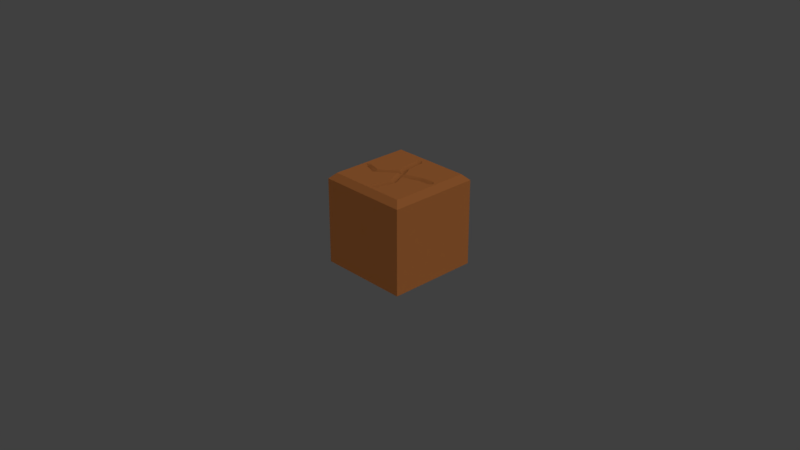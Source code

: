 # Source: All.blend  (saved by Blender 4.1.23; exported with 4.5.12 LTS)
import bpy
from mathutils import Matrix  # noqa: F401  (used for matrix-valued properties, if any)

bpy.ops.wm.read_factory_settings(use_empty=True)
scene = bpy.context.scene
scene.name = 'Scene'

# ---- collections
col_collection = bpy.data.collections.new('Collection'); scene.collection.children.link(col_collection)

# ---- materials (node trees are filled in below, after node groups)
mat_material = bpy.data.materials.new('Material')
mat_material.use_transparent_shadow = False

# ---- material node trees
mat_material.use_nodes = True; mat_material.node_tree.nodes.clear()
_N = mat_material.node_tree.nodes; _L = mat_material.node_tree.links
n0 = _N.new('ShaderNodeBsdfPrincipled'); n0.name = 'Principled BSDF'; n0.location = (10, 300)
n0.inputs[0].default_value = (0.06048, 0.02101, 0.00602, 1.0)
n0.inputs[13].default_value = 0.0
n1 = _N.new('ShaderNodeOutputMaterial'); n1.name = 'Material Output'; n1.location = (300, 300)
_L.new(n0.outputs[0], n1.inputs[0])
n1.is_active_output = True

# ---- world
world_world = bpy.data.worlds.new('World'); scene.world = world_world
world_world.use_nodes = True; world_world.node_tree.nodes.clear()
_N = world_world.node_tree.nodes; _L = world_world.node_tree.links
n0 = _N.new('ShaderNodeOutputWorld'); n0.name = 'World Output'; n0.location = (300, 300)
n1 = _N.new('ShaderNodeBackground'); n1.name = 'Background'; n1.location = (10, 300)
n1.inputs[0].default_value = (0.05088, 0.05088, 0.05088, 1.0)
_L.new(n1.outputs[0], n0.inputs[0])
n0.is_active_output = True
world_world.color = (0.05088, 0.05088, 0.05088)
world_world.use_sun_shadow = False
world_world.sun_shadow_jitter_overblur = 0.0

# ---- cameras
cam_camera = bpy.data.cameras.new('Camera')
cam_camera.clip_end = 100.0
cam_camera.ortho_scale = 7.314

# ---- lights
light_light = bpy.data.lights.new('Light', 'SUN')
light_light.transmission_factor = 0.0
light_light.use_shadow = False
light_light.angle = 3.142
light_light.shadow_soft_size = 0.1
light_light.shadow_cascade_max_distance = 1000.0

# ---- meshes
me_cube = bpy.data.meshes.new('Cube')
me_cube.from_pydata([(-0.5, -0.5, -0.5), (-0.5, 0.5, -0.5), (0.5, -0.5, -0.5), (0.5, 0.5, -0.5), (-0.4375, -0.4375, 0.5), (-0.5, -0.5, 0.4375), (-0.4375, 0.4375, 0.5), (-0.5, 0.5, 0.4375), (0.4375, -0.4375, 0.5), (0.5, -0.5, 0.4375), (0.4375, 0.4375, 0.5), (0.5, 0.5, 0.4375), (-0.005451, 0.04917, 0.47), (0.03154, -0.02864, 0.47), (0.242, 0.05437, 0.47), (0.3873, 0.06326, 0.47), (-0.2234, -0.1294, 0.47), (-0.3806, -0.07312, 0.47), (-0.07222, 0.3864, 0.5), (-0.02775, 0.342, 0.5), (-0.01293, 0.1581, 0.5), (0.03451, 0.06919, 0.5), (0.05823, 0.02769, 0.5), (0.2361, 0.08995, 0.5), (0.3784, 0.1018, 0.5), (0.417, 0.0645, 0.5), (0.3896, 0.02847, 0.5), (0.2523, 0.01646, 0.5), (0.08591, -0.04531, 0.5), (0.1408, -0.174, 0.5), (0.09277, -0.3867, 0.5), (0.0413, -0.4193, 0.5), (0.006983, -0.3764, 0.5), (0.06532, -0.1808, 0.5), (-0.001596, -0.04359, 0.5), (-0.02047, -0.000699, 0.5), (-0.2195, -0.1603, 0.5), (-0.3928, -0.09678, 0.5), (-0.4151, -0.05903, 0.5), (-0.3739, -0.04359, 0.5), (-0.2229, -0.08649, 0.5), (-0.0462, 0.05935, 0.5), (-0.08738, 0.1469, 0.5), (-0.1028, 0.3424, 0.5), (0.1031, -0.1723, 0.47), (0.04644, -0.3782, 0.47), (-0.05307, 0.1469, 0.47), (-0.06679, 0.3373, 0.47)], [], [(10, 25, 26, 27, 28, 29, 30, 31, 32, 33, 34, 35, 36, 37, 38, 4, 8), (3, 11, 9, 2), (0, 5, 7, 1), (1, 3, 2, 0), (1, 7, 11, 3), (4, 6, 7, 5), (6, 10, 11, 7), (10, 8, 9, 11), (8, 4, 5, 9), (2, 9, 5, 0), (4, 38, 39, 40, 41, 42, 43, 18, 19, 20, 21, 22, 23, 24, 25, 10, 6), (13, 22, 21, 12), (14, 13, 28, 27), (47, 19, 18), (45, 32, 31), (30, 45, 31), (43, 47, 18), (44, 33, 32, 45), (44, 45, 30, 29), (13, 34, 33, 44), (13, 44, 29, 28), (12, 35, 34, 13), (16, 17, 37, 36), (16, 12, 41, 40), (17, 16, 40, 39), (12, 16, 36, 35), (17, 39, 38), (37, 17, 38), (46, 47, 43, 42), (20, 19, 47, 46), (12, 46, 42, 41), (21, 20, 46, 12), (23, 22, 13, 14), (24, 23, 14, 15), (15, 14, 27, 26), (25, 15, 26), (25, 24, 15)])
_uv = me_cube.uv_layers.new(name='UVMap')
_uv.uv.foreach_set('vector', [0.6406, 0.5156, 0.6457, 0.6089, 0.6526, 0.6179, 0.6869, 0.6209, 0.7285, 0.6363, 0.7148, 0.6685, 0.7268, 0.7217, 0.7397, 0.7298, 0.7483, 0.7191, 0.7337, 0.6702, 0.7504, 0.6359, 0.7551, 0.6252, 0.8049, 0.6651, 0.8482, 0.6492, 0.8538, 0.6398, 0.8594, 0.7344, 0.6406, 0.7344, 0.375, 0.5, 0.6094, 0.5, 0.6094, 0.75, 0.375, 0.75, 0.375, 0.0, 0.6094, 0.0, 0.6094, 0.25, 0.375, 0.25, 0.125, 0.5, 0.375, 0.5, 0.375, 0.75, 0.125, 0.75, 0.375, 0.25, 0.6094, 0.25, 0.6094, 0.5, 0.375, 0.5, 0.8594, 0.7344, 0.8594, 0.5156, 0.875, 0.5, 0.875, 0.75, 0.8594, 0.5156, 0.6406, 0.5156, 0.625, 0.5, 0.875, 0.5, 0.6406, 0.5156, 0.6406, 0.7344, 0.6094, 0.75, 0.6094, 0.5, 0.6406, 0.7344, 0.8594, 0.7344, 0.875, 0.75, 0.625, 0.75, 0.375, 0.75, 0.6094, 0.75, 0.6094, 1.0, 0.375, 1.0, 0.8594, 0.7344, 0.8538, 0.6398, 0.8435, 0.6359, 0.8057, 0.6466, 0.7616, 0.6102, 0.7718, 0.5883, 0.7757, 0.5394, 0.7681, 0.5284, 0.7569, 0.5395, 0.7532, 0.5855, 0.7414, 0.6077, 0.7354, 0.6181, 0.691, 0.6025, 0.6554, 0.5995, 0.6457, 0.6089, 0.6406, 0.5156, 0.8594, 0.5156, 0.7421, 0.6322, 0.7354, 0.6181, 0.7414, 0.6077, 0.7514, 0.6127, 0.6895, 0.6114, 0.7421, 0.6322, 0.7285, 0.6363, 0.6869, 0.6209, 0.7667, 0.5407, 0.7569, 0.5395, 0.7681, 0.5284, 0.7384, 0.7195, 0.7483, 0.7191, 0.7397, 0.7298, 0.7268, 0.7217, 0.7384, 0.7195, 0.7397, 0.7298, 0.7757, 0.5394, 0.7667, 0.5407, 0.7681, 0.5284, 0.7242, 0.6681, 0.7337, 0.6702, 0.7483, 0.7191, 0.7384, 0.7195, 0.7242, 0.6681, 0.7384, 0.7195, 0.7268, 0.7217, 0.7148, 0.6685, 0.7421, 0.6322, 0.7504, 0.6359, 0.7337, 0.6702, 0.7242, 0.6681, 0.7421, 0.6322, 0.7242, 0.6681, 0.7148, 0.6685, 0.7285, 0.6363, 0.7514, 0.6127, 0.7551, 0.6252, 0.7504, 0.6359, 0.7421, 0.6322, 0.8059, 0.6574, 0.8451, 0.6433, 0.8482, 0.6492, 0.8049, 0.6651, 0.8059, 0.6574, 0.7514, 0.6127, 0.7616, 0.6102, 0.8057, 0.6466, 0.8451, 0.6433, 0.8059, 0.6574, 0.8057, 0.6466, 0.8435, 0.6359, 0.7514, 0.6127, 0.8059, 0.6574, 0.8049, 0.6651, 0.7551, 0.6252, 0.8451, 0.6433, 0.8435, 0.6359, 0.8538, 0.6398, 0.8482, 0.6492, 0.8451, 0.6433, 0.8538, 0.6398, 0.7633, 0.5883, 0.7667, 0.5407, 0.7757, 0.5394, 0.7718, 0.5883, 0.7532, 0.5855, 0.7569, 0.5395, 0.7667, 0.5407, 0.7633, 0.5883, 0.7514, 0.6127, 0.7633, 0.5883, 0.7718, 0.5883, 0.7616, 0.6102, 0.7414, 0.6077, 0.7532, 0.5855, 0.7633, 0.5883, 0.7514, 0.6127, 0.691, 0.6025, 0.7354, 0.6181, 0.7421, 0.6322, 0.6895, 0.6114, 0.6554, 0.5995, 0.691, 0.6025, 0.6895, 0.6114, 0.6532, 0.6092, 0.6532, 0.6092, 0.6895, 0.6114, 0.6869, 0.6209, 0.6526, 0.6179, 0.6457, 0.6089, 0.6532, 0.6092, 0.6526, 0.6179, 0.6457, 0.6089, 0.6554, 0.5995, 0.6532, 0.6092])
me_cube.materials.append(mat_material)
me_cube.update()

# ---- objects
ob_light = bpy.data.objects.new('Light', light_light)
ob_camera = bpy.data.objects.new('Camera', cam_camera)
ob_cube = bpy.data.objects.new('Cube', me_cube)

# ---- transforms, parenting, visibility, modifiers, constraints
ob_light.location = (4.076, 1.005, 5.904)
ob_light.rotation_euler = (0.6503, 0.05522, 1.866)
ob_light.lock_rotations_4d = False
ob_light.empty_display_type = 'ARROWS'
ob_light.color = (0.0, 0.0, 0.0, 0.0)
ob_light.lineart.crease_threshold = 0.0
ob_camera.location = (7.359, -6.926, 4.958)
ob_camera.rotation_euler = (1.109, 0.0, 0.8149)
ob_camera.lock_rotations_4d = False
ob_camera.empty_display_type = 'ARROWS'
ob_camera.color = (0.0, 0.0, 0.0, 0.0)
ob_camera.display_type = 'WIRE'
ob_camera.lineart.crease_threshold = 0.0
ob_cube.location = (0.0, 0.0, 0.0)

# ---- collection membership
col_collection.objects.link(ob_light)
col_collection.objects.link(ob_camera)
col_collection.objects.link(ob_cube)

# ---- scene / render settings (as saved in the file)
scene.camera = ob_camera
scene.frame_start = 1; scene.frame_end = 250; scene.frame_set(1)
scene.render.engine = 'BLENDER_EEVEE_NEXT'
scene.render.dither_intensity = 0.0
scene.cycles.use_denoising = False
scene.cycles.sampling_pattern = 'TABULATED_SOBOL'
scene.eevee.ray_tracing_options.trace_max_roughness = 0.0
scene.view_settings.view_transform = 'Standard'
bpy.context.view_layer.update()
